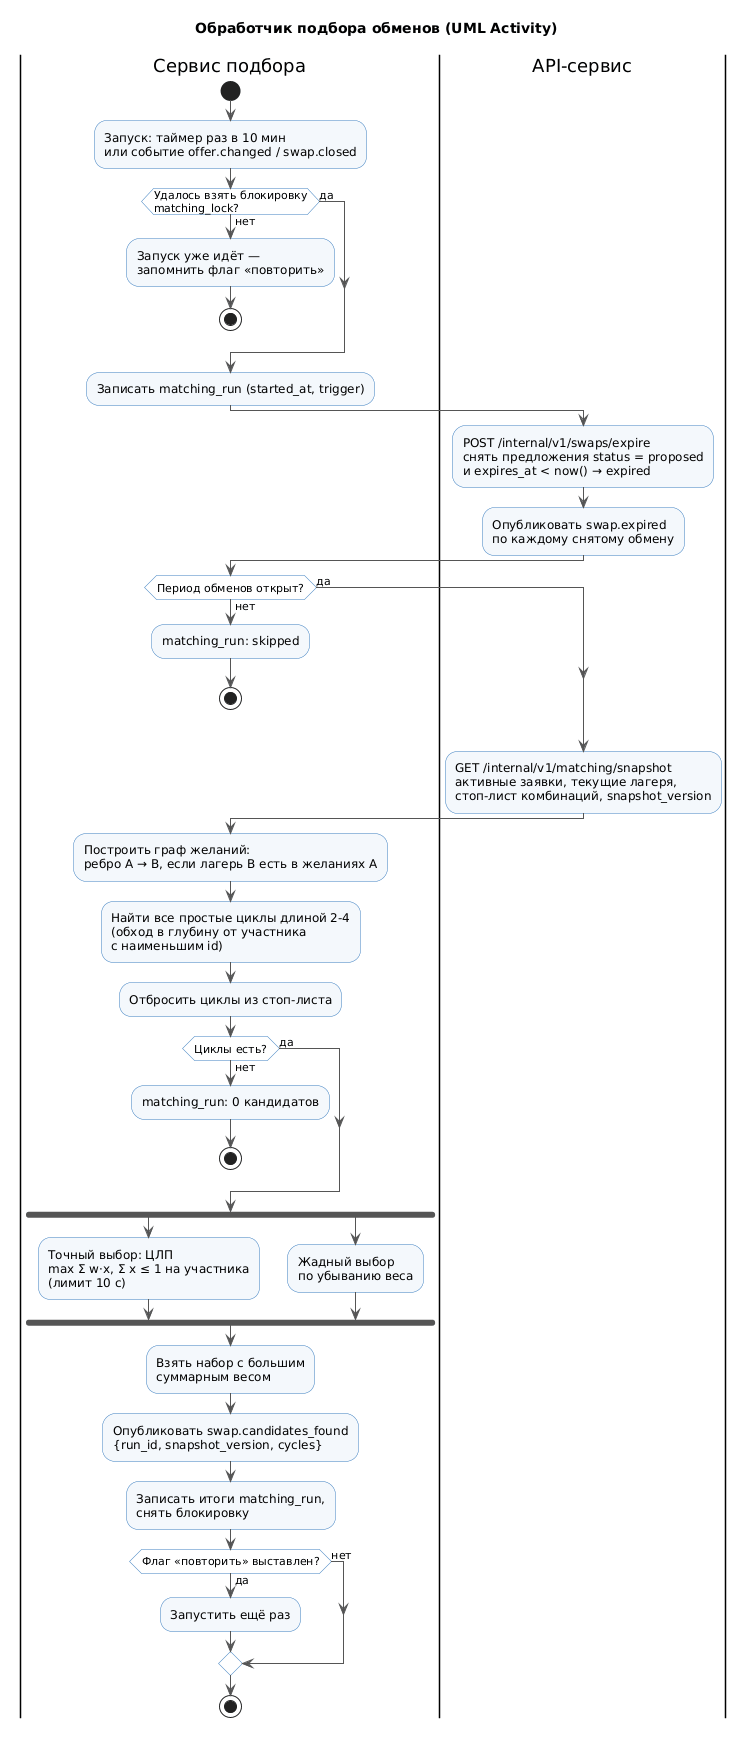

The diagram above was rendered by PlantUML. Its source (embedded in the PNG):
@startuml matching-activity
title Обработчик подбора обменов (UML Activity)
skinparam defaultFontName "Segoe UI"
skinparam shadowing false
skinparam activity {
  BackgroundColor #F4F8FC
  BorderColor #3C7FC0
  DiamondBackgroundColor #FFFFFF
  ArrowColor #555555
}

|Сервис подбора|
start
:Запуск: таймер раз в 10 мин\nили событие offer.changed / swap.closed;
if (Удалось взять блокировку\nmatching_lock?) then (нет)
  :Запуск уже идёт —\nзапомнить флаг «повторить»;
  stop
else (да)
endif
:Записать matching_run (started_at, trigger);
|API-сервис|
:POST /internal/v1/swaps/expire\nснять предложения status = proposed\nи expires_at < now() → expired;
:Опубликовать swap.expired\nпо каждому снятому обмену;
|Сервис подбора|
if (Период обменов открыт?) then (нет)
  :matching_run: skipped;
  stop
else (да)
endif
|API-сервис|
:GET /internal/v1/matching/snapshot\nактивные заявки, текущие лагеря,\nстоп-лист комбинаций, snapshot_version;
|Сервис подбора|
:Построить граф желаний:\nребро A → B, если лагерь B есть в желаниях A;
:Найти все простые циклы длиной 2-4\n(обход в глубину от участника\nс наименьшим id);
:Отбросить циклы из стоп-листа;
if (Циклы есть?) then (нет)
  :matching_run: 0 кандидатов;
  stop
else (да)
endif
fork
  :Точный выбор: ЦЛП\nmax Σ w·x, Σ x ≤ 1 на участника\n(лимит 10 с);
fork again
  :Жадный выбор\nпо убыванию веса;
end fork
:Взять набор с большим\nсуммарным весом;
:Опубликовать swap.candidates_found\n{run_id, snapshot_version, cycles};
:Записать итоги matching_run,\nснять блокировку;
if (Флаг «повторить» выставлен?) then (да)
  :Запустить ещё раз;
else (нет)
endif
stop
@enduml